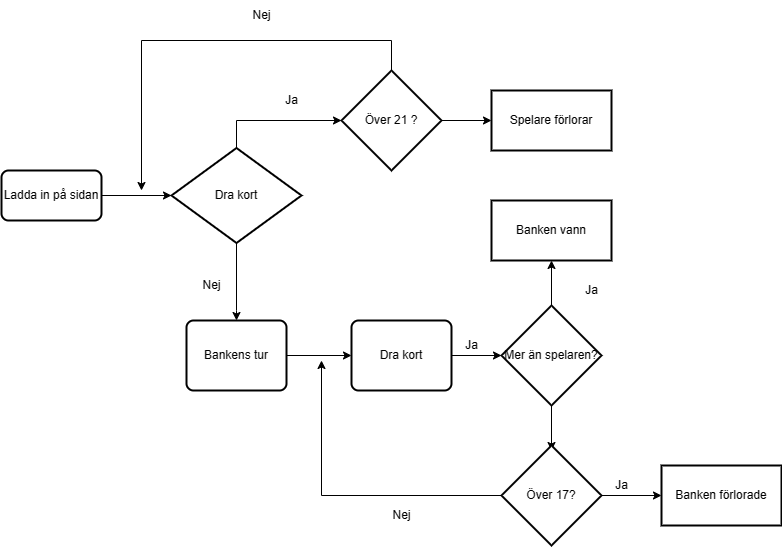

The diagram above was exported from draw.io. Its source (the exported page's mxGraphModel, read from the mxfile embedded in the PNG):
<mxGraphModel dx="1134" dy="778" grid="1" gridSize="10" guides="1" tooltips="1" connect="1" arrows="1" fold="1" page="1" pageScale="1" pageWidth="827" pageHeight="1169" math="0" shadow="0">
  <root>
    <mxCell id="0" />
    <mxCell id="1" parent="0" />
    <mxCell id="lh8okaR8ShJjWvimdAKB-3" style="edgeStyle=orthogonalEdgeStyle;rounded=0;orthogonalLoop=1;jettySize=auto;html=1;" edge="1" parent="1" source="lh8okaR8ShJjWvimdAKB-1" target="lh8okaR8ShJjWvimdAKB-2">
      <mxGeometry relative="1" as="geometry" />
    </mxCell>
    <mxCell id="lh8okaR8ShJjWvimdAKB-1" value="Ladda in på sidan" style="rounded=1;whiteSpace=wrap;html=1;absoluteArcSize=1;arcSize=14;strokeWidth=2;" vertex="1" parent="1">
      <mxGeometry x="10" y="310" width="100" height="50" as="geometry" />
    </mxCell>
    <mxCell id="lh8okaR8ShJjWvimdAKB-6" style="edgeStyle=orthogonalEdgeStyle;rounded=0;orthogonalLoop=1;jettySize=auto;html=1;exitX=0.5;exitY=1;exitDx=0;exitDy=0;exitPerimeter=0;entryX=0.5;entryY=0;entryDx=0;entryDy=0;" edge="1" parent="1" source="lh8okaR8ShJjWvimdAKB-2" target="lh8okaR8ShJjWvimdAKB-5">
      <mxGeometry relative="1" as="geometry">
        <Array as="points">
          <mxPoint x="245" y="450" />
          <mxPoint x="245" y="450" />
        </Array>
      </mxGeometry>
    </mxCell>
    <mxCell id="lh8okaR8ShJjWvimdAKB-7" style="edgeStyle=orthogonalEdgeStyle;rounded=0;orthogonalLoop=1;jettySize=auto;html=1;exitX=0.5;exitY=0;exitDx=0;exitDy=0;exitPerimeter=0;entryX=0;entryY=0.5;entryDx=0;entryDy=0;entryPerimeter=0;" edge="1" parent="1" source="lh8okaR8ShJjWvimdAKB-2" target="lh8okaR8ShJjWvimdAKB-10">
      <mxGeometry relative="1" as="geometry">
        <mxPoint x="350" y="260" as="targetPoint" />
      </mxGeometry>
    </mxCell>
    <mxCell id="lh8okaR8ShJjWvimdAKB-2" value="Dra kort" style="strokeWidth=2;html=1;shape=mxgraph.flowchart.decision;whiteSpace=wrap;" vertex="1" parent="1">
      <mxGeometry x="180" y="287.5" width="130" height="95" as="geometry" />
    </mxCell>
    <mxCell id="lh8okaR8ShJjWvimdAKB-20" style="edgeStyle=orthogonalEdgeStyle;rounded=0;orthogonalLoop=1;jettySize=auto;html=1;" edge="1" parent="1" source="lh8okaR8ShJjWvimdAKB-21">
      <mxGeometry relative="1" as="geometry">
        <mxPoint x="510" y="495" as="targetPoint" />
      </mxGeometry>
    </mxCell>
    <mxCell id="lh8okaR8ShJjWvimdAKB-5" value="Bankens tur" style="rounded=1;whiteSpace=wrap;html=1;absoluteArcSize=1;arcSize=14;strokeWidth=2;" vertex="1" parent="1">
      <mxGeometry x="195" y="460" width="100" height="70" as="geometry" />
    </mxCell>
    <mxCell id="lh8okaR8ShJjWvimdAKB-8" value="Ja" style="text;html=1;align=center;verticalAlign=middle;resizable=0;points=[];autosize=1;strokeColor=none;fillColor=none;" vertex="1" parent="1">
      <mxGeometry x="280" y="225" width="40" height="30" as="geometry" />
    </mxCell>
    <mxCell id="lh8okaR8ShJjWvimdAKB-9" value="Nej" style="text;html=1;align=center;verticalAlign=middle;resizable=0;points=[];autosize=1;strokeColor=none;fillColor=none;" vertex="1" parent="1">
      <mxGeometry x="200" y="410" width="40" height="30" as="geometry" />
    </mxCell>
    <mxCell id="lh8okaR8ShJjWvimdAKB-11" style="edgeStyle=orthogonalEdgeStyle;rounded=0;orthogonalLoop=1;jettySize=auto;html=1;" edge="1" parent="1" source="lh8okaR8ShJjWvimdAKB-10">
      <mxGeometry relative="1" as="geometry">
        <mxPoint x="150" y="330" as="targetPoint" />
        <Array as="points">
          <mxPoint x="400" y="180" />
          <mxPoint x="150" y="180" />
        </Array>
      </mxGeometry>
    </mxCell>
    <mxCell id="lh8okaR8ShJjWvimdAKB-18" value="" style="edgeStyle=orthogonalEdgeStyle;rounded=0;orthogonalLoop=1;jettySize=auto;html=1;" edge="1" parent="1" source="lh8okaR8ShJjWvimdAKB-10" target="lh8okaR8ShJjWvimdAKB-17">
      <mxGeometry relative="1" as="geometry" />
    </mxCell>
    <mxCell id="lh8okaR8ShJjWvimdAKB-10" value="Över 21 ?" style="strokeWidth=2;html=1;shape=mxgraph.flowchart.decision;whiteSpace=wrap;" vertex="1" parent="1">
      <mxGeometry x="350" y="210" width="100" height="100" as="geometry" />
    </mxCell>
    <mxCell id="lh8okaR8ShJjWvimdAKB-12" value="Nej" style="text;html=1;align=center;verticalAlign=middle;resizable=0;points=[];autosize=1;strokeColor=none;fillColor=none;" vertex="1" parent="1">
      <mxGeometry x="250" y="140" width="40" height="30" as="geometry" />
    </mxCell>
    <mxCell id="lh8okaR8ShJjWvimdAKB-17" value="Spelare förlorar" style="whiteSpace=wrap;html=1;strokeWidth=2;" vertex="1" parent="1">
      <mxGeometry x="500" y="230" width="120" height="60" as="geometry" />
    </mxCell>
    <mxCell id="lh8okaR8ShJjWvimdAKB-22" value="" style="edgeStyle=orthogonalEdgeStyle;rounded=0;orthogonalLoop=1;jettySize=auto;html=1;" edge="1" parent="1" source="lh8okaR8ShJjWvimdAKB-5" target="lh8okaR8ShJjWvimdAKB-21">
      <mxGeometry relative="1" as="geometry">
        <mxPoint x="390" y="500" as="sourcePoint" />
        <mxPoint x="390" y="630" as="targetPoint" />
      </mxGeometry>
    </mxCell>
    <mxCell id="lh8okaR8ShJjWvimdAKB-21" value="Dra kort" style="rounded=1;whiteSpace=wrap;html=1;absoluteArcSize=1;arcSize=14;strokeWidth=2;" vertex="1" parent="1">
      <mxGeometry x="360" y="460" width="100" height="70" as="geometry" />
    </mxCell>
    <mxCell id="lh8okaR8ShJjWvimdAKB-31" value="" style="edgeStyle=orthogonalEdgeStyle;rounded=0;orthogonalLoop=1;jettySize=auto;html=1;" edge="1" parent="1" source="lh8okaR8ShJjWvimdAKB-25" target="lh8okaR8ShJjWvimdAKB-30">
      <mxGeometry relative="1" as="geometry" />
    </mxCell>
    <mxCell id="lh8okaR8ShJjWvimdAKB-33" value="" style="edgeStyle=orthogonalEdgeStyle;rounded=0;orthogonalLoop=1;jettySize=auto;html=1;" edge="1" parent="1" source="lh8okaR8ShJjWvimdAKB-25">
      <mxGeometry relative="1" as="geometry">
        <mxPoint x="560" y="590" as="targetPoint" />
      </mxGeometry>
    </mxCell>
    <mxCell id="lh8okaR8ShJjWvimdAKB-25" value="Mer än spelaren?" style="strokeWidth=2;html=1;shape=mxgraph.flowchart.decision;whiteSpace=wrap;" vertex="1" parent="1">
      <mxGeometry x="510" y="445" width="100" height="100" as="geometry" />
    </mxCell>
    <mxCell id="lh8okaR8ShJjWvimdAKB-29" value="Ja" style="text;html=1;align=center;verticalAlign=middle;resizable=0;points=[];autosize=1;strokeColor=none;fillColor=none;" vertex="1" parent="1">
      <mxGeometry x="460" y="470" width="40" height="30" as="geometry" />
    </mxCell>
    <mxCell id="lh8okaR8ShJjWvimdAKB-30" value="Banken vann" style="whiteSpace=wrap;html=1;strokeWidth=2;" vertex="1" parent="1">
      <mxGeometry x="500" y="340" width="120" height="60" as="geometry" />
    </mxCell>
    <mxCell id="lh8okaR8ShJjWvimdAKB-35" value="Ja" style="text;html=1;align=center;verticalAlign=middle;resizable=0;points=[];autosize=1;strokeColor=none;fillColor=none;" vertex="1" parent="1">
      <mxGeometry x="580" y="415" width="40" height="30" as="geometry" />
    </mxCell>
    <mxCell id="lh8okaR8ShJjWvimdAKB-36" style="edgeStyle=orthogonalEdgeStyle;rounded=0;orthogonalLoop=1;jettySize=auto;html=1;exitX=0;exitY=0.5;exitDx=0;exitDy=0;exitPerimeter=0;" edge="1" parent="1" source="lh8okaR8ShJjWvimdAKB-37">
      <mxGeometry relative="1" as="geometry">
        <mxPoint x="330" y="500" as="targetPoint" />
        <Array as="points">
          <mxPoint x="330" y="635" />
        </Array>
      </mxGeometry>
    </mxCell>
    <mxCell id="lh8okaR8ShJjWvimdAKB-42" style="edgeStyle=orthogonalEdgeStyle;rounded=0;orthogonalLoop=1;jettySize=auto;html=1;" edge="1" parent="1" source="lh8okaR8ShJjWvimdAKB-37" target="lh8okaR8ShJjWvimdAKB-39">
      <mxGeometry relative="1" as="geometry" />
    </mxCell>
    <mxCell id="lh8okaR8ShJjWvimdAKB-37" value="Över 17?" style="strokeWidth=2;html=1;shape=mxgraph.flowchart.decision;whiteSpace=wrap;" vertex="1" parent="1">
      <mxGeometry x="510" y="585" width="100" height="100" as="geometry" />
    </mxCell>
    <mxCell id="lh8okaR8ShJjWvimdAKB-38" value="Nej" style="text;html=1;align=center;verticalAlign=middle;resizable=0;points=[];autosize=1;strokeColor=none;fillColor=none;" vertex="1" parent="1">
      <mxGeometry x="390" y="640" width="40" height="30" as="geometry" />
    </mxCell>
    <mxCell id="lh8okaR8ShJjWvimdAKB-39" value="Banken förlorade" style="whiteSpace=wrap;html=1;strokeWidth=2;" vertex="1" parent="1">
      <mxGeometry x="670" y="605" width="120" height="60" as="geometry" />
    </mxCell>
    <mxCell id="lh8okaR8ShJjWvimdAKB-41" value="Ja" style="text;html=1;align=center;verticalAlign=middle;resizable=0;points=[];autosize=1;strokeColor=none;fillColor=none;" vertex="1" parent="1">
      <mxGeometry x="610" y="610" width="40" height="30" as="geometry" />
    </mxCell>
  </root>
</mxGraphModel>